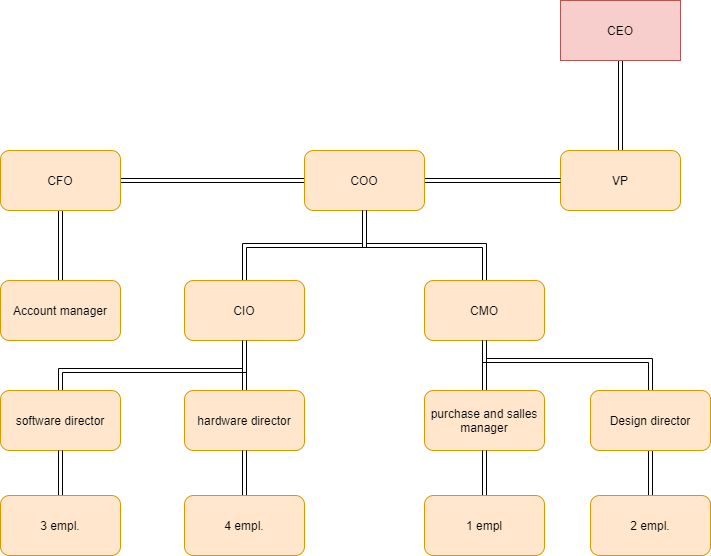

The diagram above was exported from draw.io. Its source (the exported page's mxGraphModel, read from the mxfile embedded in the PNG):
<mxGraphModel dx="981" dy="534" grid="1" gridSize="10" guides="1" tooltips="1" connect="1" arrows="1" fold="1" page="1" pageScale="1" pageWidth="827" pageHeight="1169" math="0" shadow="0">
  <root>
    <mxCell id="0" />
    <mxCell id="1" parent="0" />
    <mxCell id="k3ZXZX4X03k9IENKJEIE-6" value="" style="edgeStyle=orthogonalEdgeStyle;rounded=0;orthogonalLoop=1;jettySize=auto;html=1;shape=link;" edge="1" parent="1" source="k3ZXZX4X03k9IENKJEIE-2" target="k3ZXZX4X03k9IENKJEIE-3">
      <mxGeometry relative="1" as="geometry" />
    </mxCell>
    <mxCell id="k3ZXZX4X03k9IENKJEIE-2" value="CEO" style="rounded=0;whiteSpace=wrap;html=1;fillColor=#f8cecc;strokeColor=#b85450;" vertex="1" parent="1">
      <mxGeometry x="610" y="30" width="120" height="60" as="geometry" />
    </mxCell>
    <mxCell id="k3ZXZX4X03k9IENKJEIE-3" value="VP" style="rounded=1;whiteSpace=wrap;html=1;fillColor=#ffe6cc;strokeColor=#d79b00;" vertex="1" parent="1">
      <mxGeometry x="610" y="180" width="120" height="60" as="geometry" />
    </mxCell>
    <mxCell id="k3ZXZX4X03k9IENKJEIE-7" style="edgeStyle=orthogonalEdgeStyle;rounded=0;orthogonalLoop=1;jettySize=auto;html=1;shape=link;" edge="1" parent="1" source="k3ZXZX4X03k9IENKJEIE-4" target="k3ZXZX4X03k9IENKJEIE-3">
      <mxGeometry relative="1" as="geometry" />
    </mxCell>
    <mxCell id="k3ZXZX4X03k9IENKJEIE-8" style="edgeStyle=orthogonalEdgeStyle;rounded=0;orthogonalLoop=1;jettySize=auto;html=1;shape=link;" edge="1" parent="1" source="k3ZXZX4X03k9IENKJEIE-4" target="k3ZXZX4X03k9IENKJEIE-5">
      <mxGeometry relative="1" as="geometry" />
    </mxCell>
    <mxCell id="k3ZXZX4X03k9IENKJEIE-4" value="COO" style="rounded=1;whiteSpace=wrap;html=1;fillColor=#ffe6cc;strokeColor=#d79b00;" vertex="1" parent="1">
      <mxGeometry x="354" y="180" width="120" height="60" as="geometry" />
    </mxCell>
    <mxCell id="k3ZXZX4X03k9IENKJEIE-10" style="edgeStyle=orthogonalEdgeStyle;shape=link;rounded=0;orthogonalLoop=1;jettySize=auto;html=1;entryX=0.5;entryY=0;entryDx=0;entryDy=0;" edge="1" parent="1" source="k3ZXZX4X03k9IENKJEIE-5" target="k3ZXZX4X03k9IENKJEIE-9">
      <mxGeometry relative="1" as="geometry" />
    </mxCell>
    <mxCell id="k3ZXZX4X03k9IENKJEIE-5" value="CFO" style="rounded=1;whiteSpace=wrap;html=1;fillColor=#ffe6cc;strokeColor=#d79b00;" vertex="1" parent="1">
      <mxGeometry x="50" y="180" width="120" height="60" as="geometry" />
    </mxCell>
    <mxCell id="k3ZXZX4X03k9IENKJEIE-9" value="Account manager" style="rounded=1;whiteSpace=wrap;html=1;fillColor=#ffe6cc;strokeColor=#d79b00;" vertex="1" parent="1">
      <mxGeometry x="50" y="310" width="120" height="60" as="geometry" />
    </mxCell>
    <mxCell id="k3ZXZX4X03k9IENKJEIE-12" style="edgeStyle=orthogonalEdgeStyle;shape=link;rounded=0;orthogonalLoop=1;jettySize=auto;html=1;entryX=0.5;entryY=1;entryDx=0;entryDy=0;" edge="1" parent="1" source="k3ZXZX4X03k9IENKJEIE-11" target="k3ZXZX4X03k9IENKJEIE-4">
      <mxGeometry relative="1" as="geometry" />
    </mxCell>
    <mxCell id="k3ZXZX4X03k9IENKJEIE-26" style="edgeStyle=orthogonalEdgeStyle;shape=link;rounded=0;orthogonalLoop=1;jettySize=auto;html=1;entryX=0.5;entryY=0;entryDx=0;entryDy=0;" edge="1" parent="1" source="k3ZXZX4X03k9IENKJEIE-11" target="k3ZXZX4X03k9IENKJEIE-25">
      <mxGeometry relative="1" as="geometry" />
    </mxCell>
    <mxCell id="k3ZXZX4X03k9IENKJEIE-11" value="CIO" style="rounded=1;whiteSpace=wrap;html=1;fillColor=#ffe6cc;strokeColor=#d79b00;" vertex="1" parent="1">
      <mxGeometry x="234" y="310" width="120" height="60" as="geometry" />
    </mxCell>
    <mxCell id="k3ZXZX4X03k9IENKJEIE-14" style="edgeStyle=orthogonalEdgeStyle;shape=link;rounded=0;orthogonalLoop=1;jettySize=auto;html=1;entryX=0.5;entryY=1;entryDx=0;entryDy=0;" edge="1" parent="1" source="k3ZXZX4X03k9IENKJEIE-13" target="k3ZXZX4X03k9IENKJEIE-4">
      <mxGeometry relative="1" as="geometry" />
    </mxCell>
    <mxCell id="k3ZXZX4X03k9IENKJEIE-13" value="CMO" style="rounded=1;whiteSpace=wrap;html=1;fillColor=#ffe6cc;strokeColor=#d79b00;" vertex="1" parent="1">
      <mxGeometry x="474" y="310" width="120" height="60" as="geometry" />
    </mxCell>
    <mxCell id="k3ZXZX4X03k9IENKJEIE-24" style="edgeStyle=orthogonalEdgeStyle;shape=link;rounded=0;orthogonalLoop=1;jettySize=auto;html=1;" edge="1" parent="1" target="k3ZXZX4X03k9IENKJEIE-13">
      <mxGeometry relative="1" as="geometry">
        <mxPoint x="700.0344827586207" y="420" as="sourcePoint" />
        <Array as="points">
          <mxPoint x="700" y="390" />
          <mxPoint x="534" y="390" />
        </Array>
      </mxGeometry>
    </mxCell>
    <mxCell id="k3ZXZX4X03k9IENKJEIE-20" style="edgeStyle=orthogonalEdgeStyle;shape=link;rounded=0;orthogonalLoop=1;jettySize=auto;html=1;" edge="1" parent="1" source="k3ZXZX4X03k9IENKJEIE-19" target="k3ZXZX4X03k9IENKJEIE-13">
      <mxGeometry relative="1" as="geometry" />
    </mxCell>
    <mxCell id="k3ZXZX4X03k9IENKJEIE-19" value="purchase and salles manager" style="rounded=1;whiteSpace=wrap;html=1;fillColor=#ffe6cc;strokeColor=#d79b00;" vertex="1" parent="1">
      <mxGeometry x="474" y="420" width="120" height="60" as="geometry" />
    </mxCell>
    <mxCell id="k3ZXZX4X03k9IENKJEIE-25" value="hardware director" style="rounded=1;whiteSpace=wrap;html=1;fillColor=#ffe6cc;strokeColor=#d79b00;" vertex="1" parent="1">
      <mxGeometry x="234" y="420" width="120" height="60" as="geometry" />
    </mxCell>
    <mxCell id="k3ZXZX4X03k9IENKJEIE-29" style="edgeStyle=orthogonalEdgeStyle;shape=link;rounded=0;orthogonalLoop=1;jettySize=auto;html=1;entryX=0.5;entryY=1;entryDx=0;entryDy=0;" edge="1" parent="1" source="k3ZXZX4X03k9IENKJEIE-27" target="k3ZXZX4X03k9IENKJEIE-11">
      <mxGeometry relative="1" as="geometry">
        <Array as="points">
          <mxPoint x="110" y="400" />
          <mxPoint x="294" y="400" />
        </Array>
      </mxGeometry>
    </mxCell>
    <mxCell id="k3ZXZX4X03k9IENKJEIE-27" value="software director" style="rounded=1;whiteSpace=wrap;html=1;fillColor=#ffe6cc;strokeColor=#d79b00;" vertex="1" parent="1">
      <mxGeometry x="50" y="420" width="120" height="60" as="geometry" />
    </mxCell>
    <mxCell id="k3ZXZX4X03k9IENKJEIE-38" style="edgeStyle=orthogonalEdgeStyle;shape=link;rounded=0;orthogonalLoop=1;jettySize=auto;html=1;" edge="1" parent="1" source="k3ZXZX4X03k9IENKJEIE-30">
      <mxGeometry relative="1" as="geometry">
        <mxPoint x="700" y="480" as="targetPoint" />
      </mxGeometry>
    </mxCell>
    <mxCell id="k3ZXZX4X03k9IENKJEIE-30" value="2 empl." style="rounded=1;whiteSpace=wrap;html=1;fillColor=#ffe6cc;strokeColor=#d79b00;" vertex="1" parent="1">
      <mxGeometry x="640" y="525" width="120" height="60" as="geometry" />
    </mxCell>
    <mxCell id="k3ZXZX4X03k9IENKJEIE-37" style="edgeStyle=orthogonalEdgeStyle;shape=link;rounded=0;orthogonalLoop=1;jettySize=auto;html=1;" edge="1" parent="1" source="k3ZXZX4X03k9IENKJEIE-32" target="k3ZXZX4X03k9IENKJEIE-19">
      <mxGeometry relative="1" as="geometry" />
    </mxCell>
    <mxCell id="k3ZXZX4X03k9IENKJEIE-32" value="1 empl" style="rounded=1;whiteSpace=wrap;html=1;fillColor=#ffe6cc;strokeColor=#d79b00;" vertex="1" parent="1">
      <mxGeometry x="474" y="525" width="120" height="60" as="geometry" />
    </mxCell>
    <mxCell id="k3ZXZX4X03k9IENKJEIE-36" style="edgeStyle=orthogonalEdgeStyle;shape=link;rounded=0;orthogonalLoop=1;jettySize=auto;html=1;" edge="1" parent="1" source="k3ZXZX4X03k9IENKJEIE-33" target="k3ZXZX4X03k9IENKJEIE-25">
      <mxGeometry relative="1" as="geometry" />
    </mxCell>
    <mxCell id="k3ZXZX4X03k9IENKJEIE-33" value="4 empl." style="rounded=1;whiteSpace=wrap;html=1;fillColor=#ffe6cc;strokeColor=#d79b00;" vertex="1" parent="1">
      <mxGeometry x="234" y="525" width="120" height="60" as="geometry" />
    </mxCell>
    <mxCell id="k3ZXZX4X03k9IENKJEIE-35" style="edgeStyle=orthogonalEdgeStyle;shape=link;rounded=0;orthogonalLoop=1;jettySize=auto;html=1;" edge="1" parent="1" source="k3ZXZX4X03k9IENKJEIE-34" target="k3ZXZX4X03k9IENKJEIE-27">
      <mxGeometry relative="1" as="geometry" />
    </mxCell>
    <mxCell id="k3ZXZX4X03k9IENKJEIE-34" value="3 empl." style="rounded=1;whiteSpace=wrap;html=1;fillColor=#ffe6cc;strokeColor=#d79b00;" vertex="1" parent="1">
      <mxGeometry x="50" y="525" width="120" height="60" as="geometry" />
    </mxCell>
    <mxCell id="k3ZXZX4X03k9IENKJEIE-46" value="Design director" style="rounded=1;whiteSpace=wrap;html=1;fillColor=#ffe6cc;strokeColor=#d79b00;" vertex="1" parent="1">
      <mxGeometry x="640" y="420" width="120" height="60" as="geometry" />
    </mxCell>
  </root>
</mxGraphModel>